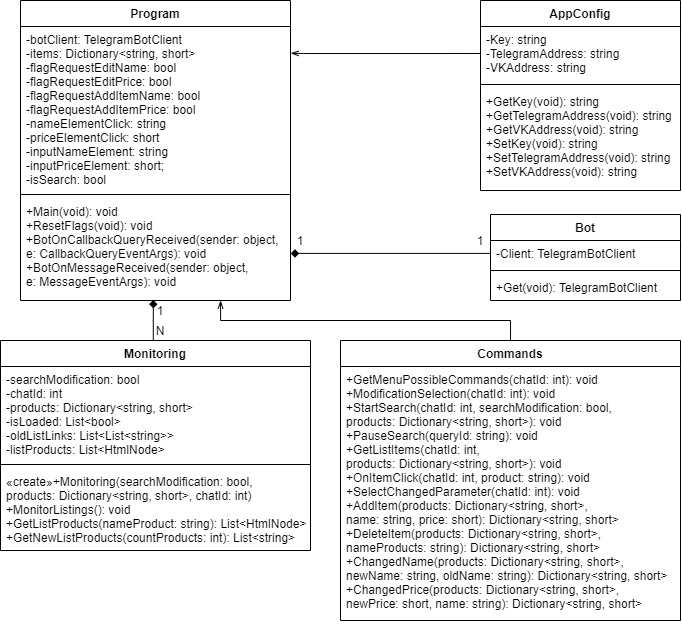

The diagram above was exported from draw.io. Its source (the exported page's mxGraphModel, read from the mxfile embedded in the PNG):
<mxGraphModel dx="981" dy="532" grid="1" gridSize="10" guides="1" tooltips="1" connect="1" arrows="1" fold="1" page="1" pageScale="1" pageWidth="827" pageHeight="1169" math="0" shadow="0">
  <root>
    <mxCell id="0" />
    <mxCell id="1" parent="0" />
    <mxCell id="duTkrIziSuHJWzmSX3Pc-1" value="AppConfig" style="swimlane;fontStyle=1;align=center;verticalAlign=top;childLayout=stackLayout;horizontal=1;startSize=26;horizontalStack=0;resizeParent=1;resizeParentMax=0;resizeLast=0;collapsible=1;marginBottom=0;" vertex="1" parent="1">
      <mxGeometry x="500" y="20" width="200" height="190" as="geometry" />
    </mxCell>
    <mxCell id="duTkrIziSuHJWzmSX3Pc-2" value="-Key: string&#10;-TelegramAddress: string&#10;-VKAddress: string" style="text;strokeColor=none;fillColor=none;align=left;verticalAlign=top;spacingLeft=4;spacingRight=4;overflow=hidden;rotatable=0;points=[[0,0.5],[1,0.5]];portConstraint=eastwest;" vertex="1" parent="duTkrIziSuHJWzmSX3Pc-1">
      <mxGeometry y="26" width="200" height="54" as="geometry" />
    </mxCell>
    <mxCell id="duTkrIziSuHJWzmSX3Pc-3" value="" style="line;strokeWidth=1;fillColor=none;align=left;verticalAlign=middle;spacingTop=-1;spacingLeft=3;spacingRight=3;rotatable=0;labelPosition=right;points=[];portConstraint=eastwest;" vertex="1" parent="duTkrIziSuHJWzmSX3Pc-1">
      <mxGeometry y="80" width="200" height="8" as="geometry" />
    </mxCell>
    <mxCell id="duTkrIziSuHJWzmSX3Pc-4" value="+GetKey(void): string&#10;+GetTelegramAddress(void): string&#10;+GetVKAddress(void): string&#10;+SetKey(void): string&#10;+SetTelegramAddress(void): string&#10;+SetVKAddress(void): string" style="text;strokeColor=none;fillColor=none;align=left;verticalAlign=top;spacingLeft=4;spacingRight=4;overflow=hidden;rotatable=0;points=[[0,0.5],[1,0.5]];portConstraint=eastwest;" vertex="1" parent="duTkrIziSuHJWzmSX3Pc-1">
      <mxGeometry y="88" width="200" height="102" as="geometry" />
    </mxCell>
    <mxCell id="duTkrIziSuHJWzmSX3Pc-9" value="Bot" style="swimlane;fontStyle=1;align=center;verticalAlign=top;childLayout=stackLayout;horizontal=1;startSize=26;horizontalStack=0;resizeParent=1;resizeParentMax=0;resizeLast=0;collapsible=1;marginBottom=0;" vertex="1" parent="1">
      <mxGeometry x="510" y="234" width="190" height="86" as="geometry" />
    </mxCell>
    <mxCell id="duTkrIziSuHJWzmSX3Pc-10" value="-Client: TelegramBotClient" style="text;strokeColor=none;fillColor=none;align=left;verticalAlign=top;spacingLeft=4;spacingRight=4;overflow=hidden;rotatable=0;points=[[0,0.5],[1,0.5]];portConstraint=eastwest;" vertex="1" parent="duTkrIziSuHJWzmSX3Pc-9">
      <mxGeometry y="26" width="190" height="26" as="geometry" />
    </mxCell>
    <mxCell id="duTkrIziSuHJWzmSX3Pc-11" value="" style="line;strokeWidth=1;fillColor=none;align=left;verticalAlign=middle;spacingTop=-1;spacingLeft=3;spacingRight=3;rotatable=0;labelPosition=right;points=[];portConstraint=eastwest;" vertex="1" parent="duTkrIziSuHJWzmSX3Pc-9">
      <mxGeometry y="52" width="190" height="8" as="geometry" />
    </mxCell>
    <mxCell id="duTkrIziSuHJWzmSX3Pc-12" value="+Get(void): TelegramBotClient" style="text;strokeColor=none;fillColor=none;align=left;verticalAlign=top;spacingLeft=4;spacingRight=4;overflow=hidden;rotatable=0;points=[[0,0.5],[1,0.5]];portConstraint=eastwest;" vertex="1" parent="duTkrIziSuHJWzmSX3Pc-9">
      <mxGeometry y="60" width="190" height="26" as="geometry" />
    </mxCell>
    <mxCell id="duTkrIziSuHJWzmSX3Pc-30" style="edgeStyle=orthogonalEdgeStyle;rounded=0;orthogonalLoop=1;jettySize=auto;html=1;entryX=0.492;entryY=0.995;entryDx=0;entryDy=0;entryPerimeter=0;endArrow=diamond;endFill=1;fontColor=#000000;" edge="1" parent="1" source="duTkrIziSuHJWzmSX3Pc-13" target="duTkrIziSuHJWzmSX3Pc-24">
      <mxGeometry relative="1" as="geometry">
        <Array as="points">
          <mxPoint x="173" y="340" />
        </Array>
      </mxGeometry>
    </mxCell>
    <mxCell id="duTkrIziSuHJWzmSX3Pc-13" value="Monitoring" style="swimlane;fontStyle=1;align=center;verticalAlign=top;childLayout=stackLayout;horizontal=1;startSize=26;horizontalStack=0;resizeParent=1;resizeParentMax=0;resizeLast=0;collapsible=1;marginBottom=0;" vertex="1" parent="1">
      <mxGeometry x="20" y="360" width="310" height="210" as="geometry" />
    </mxCell>
    <mxCell id="duTkrIziSuHJWzmSX3Pc-14" value="-searchModification: bool&#10;-chatId: int&#10;-products: Dictionary&lt;string, short&gt;&#10;-isLoaded: List&lt;bool&gt;&#10;-oldListLinks: List&lt;List&lt;string&gt;&gt;&#10;-listProducts: List&lt;HtmlNode&gt;" style="text;strokeColor=none;fillColor=none;align=left;verticalAlign=top;spacingLeft=4;spacingRight=4;overflow=hidden;rotatable=0;points=[[0,0.5],[1,0.5]];portConstraint=eastwest;" vertex="1" parent="duTkrIziSuHJWzmSX3Pc-13">
      <mxGeometry y="26" width="310" height="94" as="geometry" />
    </mxCell>
    <mxCell id="duTkrIziSuHJWzmSX3Pc-15" value="" style="line;strokeWidth=1;fillColor=none;align=left;verticalAlign=middle;spacingTop=-1;spacingLeft=3;spacingRight=3;rotatable=0;labelPosition=right;points=[];portConstraint=eastwest;" vertex="1" parent="duTkrIziSuHJWzmSX3Pc-13">
      <mxGeometry y="120" width="310" height="8" as="geometry" />
    </mxCell>
    <mxCell id="duTkrIziSuHJWzmSX3Pc-16" value="«create»+Monitoring(searchModification: bool,&#10;products: Dictionary&lt;string, short&gt;, chatId: int)&#10;+MonitorListings(): void&#10;+GetListProducts(nameProduct: string): List&lt;HtmlNode&gt;&#10;+GetNewListProducts(countProducts: int): List&lt;string&gt;" style="text;strokeColor=none;fillColor=none;align=left;verticalAlign=top;spacingLeft=4;spacingRight=4;overflow=hidden;rotatable=0;points=[[0,0.5],[1,0.5]];portConstraint=eastwest;" vertex="1" parent="duTkrIziSuHJWzmSX3Pc-13">
      <mxGeometry y="128" width="310" height="82" as="geometry" />
    </mxCell>
    <mxCell id="duTkrIziSuHJWzmSX3Pc-31" style="edgeStyle=orthogonalEdgeStyle;rounded=0;orthogonalLoop=1;jettySize=auto;html=1;entryX=0.741;entryY=1;entryDx=0;entryDy=0;entryPerimeter=0;endArrow=openThin;endFill=0;fontColor=#000000;" edge="1" parent="1" source="duTkrIziSuHJWzmSX3Pc-17" target="duTkrIziSuHJWzmSX3Pc-24">
      <mxGeometry relative="1" as="geometry" />
    </mxCell>
    <mxCell id="duTkrIziSuHJWzmSX3Pc-17" value="Commands" style="swimlane;fontStyle=1;childLayout=stackLayout;horizontal=1;startSize=26;fillColor=none;horizontalStack=0;resizeParent=1;resizeParentMax=0;resizeLast=0;collapsible=1;marginBottom=0;fontColor=#000000;labelBorderColor=none;" vertex="1" parent="1">
      <mxGeometry x="360" y="360" width="340" height="280" as="geometry" />
    </mxCell>
    <mxCell id="duTkrIziSuHJWzmSX3Pc-19" value="+GetMenuPossibleCommands(chatId: int): void&#10;+ModificationSelection(chatId: int): void&#10;+StartSearch(chatId: int, searchModification: bool,&#10;products: Dictionary&lt;string, short&gt;): void&#10;+PauseSearch(queryId: string): void&#10;+GetListItems(chatId: int, &#10;products: Dictionary&lt;string, short&gt;): void&#10;+OnItemClick(chatId: int, product: string): void&#10;+SelectChangedParameter(chatId: int): void&#10;+AddItem(products: Dictionary&lt;string, short&gt;,&#10;name: string, price: short): Dictionary&lt;string, short&gt;&#10;+DeleteItem(products: Dictionary&lt;string, short&gt;,&#10;nameProducts: string): Dictionary&lt;string, short&gt;&#10;+ChangedName(products: Dictionary&lt;string, short&gt;, &#10;newName: string, oldName: string): Dictionary&lt;string, short&gt;&#10;+ChangedPrice(products: Dictionary&lt;string, short&gt;, &#10;newPrice: short, name: string): Dictionary&lt;string, short&gt;&#10;  " style="text;strokeColor=none;fillColor=none;align=left;verticalAlign=top;spacingLeft=4;spacingRight=4;overflow=hidden;rotatable=0;points=[[0,0.5],[1,0.5]];portConstraint=eastwest;" vertex="1" parent="duTkrIziSuHJWzmSX3Pc-17">
      <mxGeometry y="26" width="340" height="254" as="geometry" />
    </mxCell>
    <mxCell id="duTkrIziSuHJWzmSX3Pc-21" value="Program" style="swimlane;fontStyle=1;align=center;verticalAlign=top;childLayout=stackLayout;horizontal=1;startSize=26;horizontalStack=0;resizeParent=1;resizeParentMax=0;resizeLast=0;collapsible=1;marginBottom=0;fontColor=#000000;" vertex="1" parent="1">
      <mxGeometry x="40" y="20" width="270" height="300" as="geometry" />
    </mxCell>
    <mxCell id="duTkrIziSuHJWzmSX3Pc-22" value="-botClient: TelegramBotClient &#10;-items: Dictionary&lt;string, short&gt;&#10;-flagRequestEditName: bool&#10;-flagRequestEditPrice: bool&#10;-flagRequestAddItemName: bool&#10;-flagRequestAddItemPrice: bool&#10;-nameElementClick: string&#10;-priceElementClick: short&#10;-inputNameElement: string&#10;-inputPriceElement: short;&#10;-isSearch: bool" style="text;strokeColor=none;fillColor=none;align=left;verticalAlign=top;spacingLeft=4;spacingRight=4;overflow=hidden;rotatable=0;points=[[0,0.5],[1,0.5]];portConstraint=eastwest;" vertex="1" parent="duTkrIziSuHJWzmSX3Pc-21">
      <mxGeometry y="26" width="270" height="164" as="geometry" />
    </mxCell>
    <mxCell id="duTkrIziSuHJWzmSX3Pc-23" value="" style="line;strokeWidth=1;fillColor=none;align=left;verticalAlign=middle;spacingTop=-1;spacingLeft=3;spacingRight=3;rotatable=0;labelPosition=right;points=[];portConstraint=eastwest;" vertex="1" parent="duTkrIziSuHJWzmSX3Pc-21">
      <mxGeometry y="190" width="270" height="8" as="geometry" />
    </mxCell>
    <mxCell id="duTkrIziSuHJWzmSX3Pc-24" value="+Main(void): void&#10;+ResetFlags(void): void&#10;+BotOnCallbackQueryReceived(sender: object, &#10;e: CallbackQueryEventArgs): void&#10;+BotOnMessageReceived(sender: object, &#10;e: MessageEventArgs): void" style="text;strokeColor=none;fillColor=none;align=left;verticalAlign=top;spacingLeft=4;spacingRight=4;overflow=hidden;rotatable=0;points=[[0,0.5],[1,0.5]];portConstraint=eastwest;" vertex="1" parent="duTkrIziSuHJWzmSX3Pc-21">
      <mxGeometry y="198" width="270" height="102" as="geometry" />
    </mxCell>
    <mxCell id="duTkrIziSuHJWzmSX3Pc-25" style="edgeStyle=orthogonalEdgeStyle;rounded=0;orthogonalLoop=1;jettySize=auto;html=1;fontColor=#000000;endArrow=diamond;endFill=1;entryX=1.001;entryY=0.538;entryDx=0;entryDy=0;entryPerimeter=0;" edge="1" parent="1" source="duTkrIziSuHJWzmSX3Pc-10" target="duTkrIziSuHJWzmSX3Pc-24">
      <mxGeometry relative="1" as="geometry">
        <mxPoint x="312" y="273" as="targetPoint" />
        <Array as="points">
          <mxPoint x="320" y="273" />
        </Array>
      </mxGeometry>
    </mxCell>
    <mxCell id="duTkrIziSuHJWzmSX3Pc-27" style="edgeStyle=orthogonalEdgeStyle;rounded=0;orthogonalLoop=1;jettySize=auto;html=1;exitX=0;exitY=0.5;exitDx=0;exitDy=0;entryX=1.001;entryY=0.163;entryDx=0;entryDy=0;entryPerimeter=0;endArrow=openThin;endFill=0;fontColor=#000000;" edge="1" parent="1" source="duTkrIziSuHJWzmSX3Pc-2" target="duTkrIziSuHJWzmSX3Pc-22">
      <mxGeometry relative="1" as="geometry">
        <Array as="points">
          <mxPoint x="323" y="73" />
        </Array>
      </mxGeometry>
    </mxCell>
    <mxCell id="duTkrIziSuHJWzmSX3Pc-55" value="1" style="text;html=1;strokeColor=none;fillColor=none;align=center;verticalAlign=middle;whiteSpace=wrap;rounded=0;fontColor=#000000;" vertex="1" parent="1">
      <mxGeometry x="300" y="250" width="40" height="20" as="geometry" />
    </mxCell>
    <mxCell id="duTkrIziSuHJWzmSX3Pc-56" value="1" style="text;html=1;strokeColor=none;fillColor=none;align=center;verticalAlign=middle;whiteSpace=wrap;rounded=0;fontColor=#000000;" vertex="1" parent="1">
      <mxGeometry x="480" y="250" width="40" height="20" as="geometry" />
    </mxCell>
    <mxCell id="duTkrIziSuHJWzmSX3Pc-57" value="1" style="text;html=1;strokeColor=none;fillColor=none;align=center;verticalAlign=middle;whiteSpace=wrap;rounded=0;fontColor=#000000;" vertex="1" parent="1">
      <mxGeometry x="160" y="320" width="40" height="20" as="geometry" />
    </mxCell>
    <mxCell id="duTkrIziSuHJWzmSX3Pc-58" value="N" style="text;html=1;strokeColor=none;fillColor=none;align=center;verticalAlign=middle;whiteSpace=wrap;rounded=0;fontColor=#000000;" vertex="1" parent="1">
      <mxGeometry x="160" y="340" width="40" height="20" as="geometry" />
    </mxCell>
  </root>
</mxGraphModel>